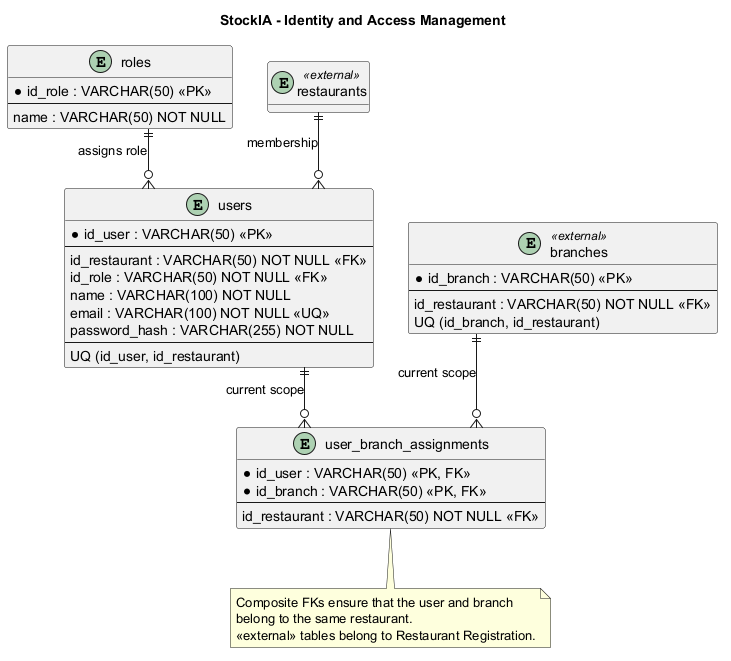

The diagram above was rendered by PlantUML. Its source (embedded in the PNG):
@startuml
title StockIA - Identity and Access Management

hide methods
skinparam linetype ortho
skinparam entity {
  BackgroundColor #E8F5E9
  BorderColor #2E7D32
}

entity "roles" as roles {
  * id_role : VARCHAR(50) <<PK>>
  --
  name : VARCHAR(50) NOT NULL
}

entity "users" as users {
  * id_user : VARCHAR(50) <<PK>>
  --
  id_restaurant : VARCHAR(50) NOT NULL <<FK>>
  id_role : VARCHAR(50) NOT NULL <<FK>>
  name : VARCHAR(100) NOT NULL
  email : VARCHAR(100) NOT NULL <<UQ>>
  password_hash : VARCHAR(255) NOT NULL
  --
  UQ (id_user, id_restaurant)
}

entity "user_branch_assignments" as user_branch_assignments {
  * id_user : VARCHAR(50) <<PK, FK>>
  * id_branch : VARCHAR(50) <<PK, FK>>
  --
  id_restaurant : VARCHAR(50) NOT NULL <<FK>>
}

entity "restaurants" as restaurants <<external>> {
  * id_restaurant : VARCHAR(50) <<PK>>
}

entity "branches" as branches <<external>> {
  * id_branch : VARCHAR(50) <<PK>>
  --
  id_restaurant : VARCHAR(50) NOT NULL <<FK>>
  UQ (id_branch, id_restaurant)
}

roles ||--o{ users : "assigns role"
restaurants ||--o{ users : "membership"
users ||--o{ user_branch_assignments : "current scope"
branches ||--o{ user_branch_assignments : "current scope"

note bottom of user_branch_assignments
  Composite FKs ensure that the user and branch
  belong to the same restaurant.
  <<external>> tables belong to Restaurant Registration.
end note
@enduml